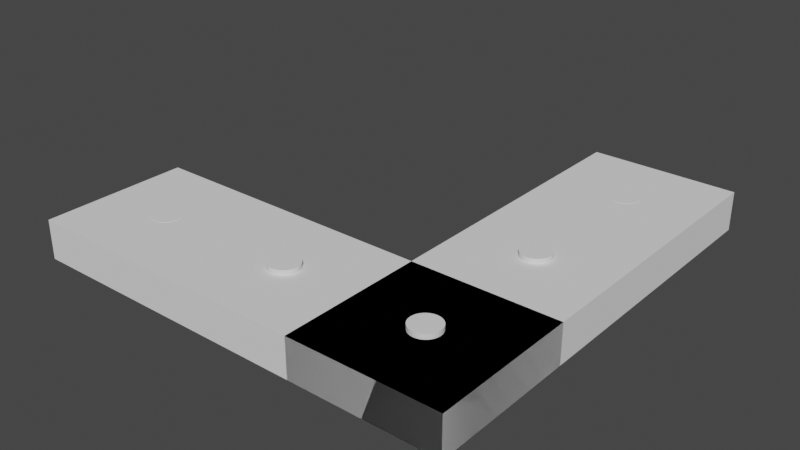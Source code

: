 # Source: CustomRBracket_HolesAndMagnets_PREHOLES_.blend  (saved by Blender 3.3.6; exported with 4.5.12 LTS)
import bpy
from mathutils import Matrix  # noqa: F401  (used for matrix-valued properties, if any)

bpy.ops.wm.read_factory_settings(use_empty=True)
scene = bpy.context.scene
scene.name = 'Scene'

# ---- collections
col_collection = bpy.data.collections.new('Collection'); scene.collection.children.link(col_collection)

# ---- world
world_world = bpy.data.worlds.new('World'); scene.world = world_world
world_world.use_nodes = True; world_world.node_tree.nodes.clear()
_N = world_world.node_tree.nodes; _L = world_world.node_tree.links
n0 = _N.new('ShaderNodeOutputWorld'); n0.name = 'World Output'; n0.location = (300, 300)
n1 = _N.new('ShaderNodeBackground'); n1.name = 'Background'; n1.location = (10, 300)
n1.inputs[0].default_value = (0.05088, 0.05088, 0.05088, 1.0)
_L.new(n1.outputs[0], n0.inputs[0])
n0.is_active_output = True
world_world.color = (0.05088, 0.05088, 0.05088)
world_world.use_sun_shadow = False
world_world.sun_shadow_jitter_overblur = 0.0

# ---- meshes
me_cube_001 = bpy.data.meshes.new('Cube.001')
me_cube_001.from_pydata([(-5.307, -0.9365, -0.4977), (-5.307, -0.9365, 0.4977), (-5.307, 0.9365, -0.4977), (-5.307, 0.9365, 0.4977), (5.307, -0.9365, -0.4977), (5.307, -0.9365, 0.4977), (5.307, 0.9365, -0.4977), (5.307, 0.9365, 0.4977), (-5.307, -0.3122, -0.4977), (-5.307, -0.3122, 0.4977), (26.54, -0.3122, -0.4977), (26.54, -0.3122, 0.4977), (-5.307, -0.9365, -0.4977), (-5.307, -0.9365, 0.4977), (26.54, -0.9365, -0.4977), (26.54, -0.9365, 0.4977)], [], [(0, 1, 3, 2), (2, 3, 7, 6), (6, 7, 5, 4), (4, 5, 1, 0), (2, 6, 4, 0), (7, 3, 1, 5), (8, 9, 11, 10), (10, 11, 15, 14), (14, 15, 13, 12), (12, 13, 9, 8), (10, 14, 12, 8), (15, 11, 9, 13)])
_uv = me_cube_001.uv_layers.new(name='UVMap')
_uv.uv.foreach_set('vector', [0.375, 0.0, 0.625, 0.0, 0.625, 0.25, 0.375, 0.25, 0.375, 0.25, 0.625, 0.25, 0.625, 0.5, 0.375, 0.5, 0.375, 0.5, 0.625, 0.5, 0.625, 0.75, 0.375, 0.75, 0.375, 0.75, 0.625, 0.75, 0.625, 1.0, 0.375, 1.0, 0.125, 0.5, 0.375, 0.5, 0.375, 0.75, 0.125, 0.75, 0.625, 0.5, 0.875, 0.5, 0.875, 0.75, 0.625, 0.75, 0.375, 0.0, 0.625, 0.0, 0.625, 0.25, 0.375, 0.25, 0.375, 0.25, 0.625, 0.25, 0.625, 0.5, 0.375, 0.5, 0.375, 0.5, 0.625, 0.5, 0.625, 0.75, 0.375, 0.75, 0.375, 0.75, 0.625, 0.75, 0.625, 1.0, 0.375, 1.0, 0.125, 0.5, 0.375, 0.5, 0.375, 0.75, 0.125, 0.75, 0.625, 0.5, 0.875, 0.5, 0.875, 0.75, 0.625, 0.75])
me_cube_001.update()
me_cylinder = bpy.data.meshes.new('Cylinder')
me_cylinder.from_pydata([(0.0, 8.073, -11.11), (0.0, 8.073, 11.11), (1.271, 7.918, -11.11), (1.271, 7.918, 11.11), (2.493, 7.458, -11.11), (2.493, 7.458, 11.11), (3.619, 6.712, -11.11), (3.619, 6.712, 11.11), (4.606, 5.708, -11.11), (4.606, 5.708, 11.11), (5.416, 4.485, -11.11), (5.416, 4.485, 11.11), (6.018, 3.089, -11.11), (6.018, 3.089, 11.11), (6.388, 1.575, -11.11), (6.388, 1.575, 11.11), (6.513, 0.0, -11.11), (6.513, 0.0, 11.11), (6.388, -1.575, -11.11), (6.388, -1.575, 11.11), (6.018, -3.089, -11.11), (6.018, -3.089, 11.11), (5.416, -4.485, -11.11), (5.416, -4.485, 11.11), (4.606, -5.708, -11.11), (4.606, -5.708, 11.11), (3.619, -6.712, -11.11), (3.619, -6.712, 11.11), (2.493, -7.458, -11.11), (2.493, -7.458, 11.11), (1.271, -7.918, -11.11), (1.271, -7.918, 11.11), (0.0, -8.073, -11.11), (0.0, -8.073, 11.11), (-1.271, -7.918, -11.11), (-1.271, -7.918, 11.11), (-2.493, -7.458, -11.11), (-2.493, -7.458, 11.11), (-3.619, -6.712, -11.11), (-3.619, -6.712, 11.11), (-4.606, -5.708, -11.11), (-4.606, -5.708, 11.11), (-5.416, -4.485, -11.11), (-5.416, -4.485, 11.11), (-6.018, -3.089, -11.11), (-6.018, -3.089, 11.11), (-6.388, -1.575, -11.11), (-6.388, -1.575, 11.11), (-6.513, 0.0, -11.11), (-6.513, 0.0, 11.11), (-6.388, 1.575, -11.11), (-6.388, 1.575, 11.11), (-6.018, 3.089, -11.11), (-6.018, 3.089, 11.11), (-5.416, 4.485, -11.11), (-5.416, 4.485, 11.11), (-4.606, 5.708, -11.11), (-4.606, 5.708, 11.11), (-3.619, 6.712, -11.11), (-3.619, 6.712, 11.11), (-2.493, 7.458, -11.11), (-2.493, 7.458, 11.11), (-1.271, 7.918, -11.11), (-1.271, 7.918, 11.11)], [], [(0, 1, 3, 2), (2, 3, 5, 4), (4, 5, 7, 6), (6, 7, 9, 8), (8, 9, 11, 10), (10, 11, 13, 12), (12, 13, 15, 14), (14, 15, 17, 16), (16, 17, 19, 18), (18, 19, 21, 20), (20, 21, 23, 22), (22, 23, 25, 24), (24, 25, 27, 26), (26, 27, 29, 28), (28, 29, 31, 30), (30, 31, 33, 32), (32, 33, 35, 34), (34, 35, 37, 36), (36, 37, 39, 38), (38, 39, 41, 40), (40, 41, 43, 42), (42, 43, 45, 44), (44, 45, 47, 46), (46, 47, 49, 48), (48, 49, 51, 50), (50, 51, 53, 52), (52, 53, 55, 54), (54, 55, 57, 56), (56, 57, 59, 58), (58, 59, 61, 60), (3, 1, 63, 61, 59, 57, 55, 53, 51, 49, 47, 45, 43, 41, 39, 37, 35, 33, 31, 29, 27, 25, 23, 21, 19, 17, 15, 13, 11, 9, 7, 5), (60, 61, 63, 62), (62, 63, 1, 0), (0, 2, 4, 6, 8, 10, 12, 14, 16, 18, 20, 22, 24, 26, 28, 30, 32, 34, 36, 38, 40, 42, 44, 46, 48, 50, 52, 54, 56, 58, 60, 62)])
_uv = me_cylinder.uv_layers.new(name='UVMap')
_uv.uv.foreach_set('vector', [1.0, 0.5, 1.0, 1.0, 0.9688, 1.0, 0.9688, 0.5, 0.9688, 0.5, 0.9688, 1.0, 0.9375, 1.0, 0.9375, 0.5, 0.9375, 0.5, 0.9375, 1.0, 0.9062, 1.0, 0.9062, 0.5, 0.9062, 0.5, 0.9062, 1.0, 0.875, 1.0, 0.875, 0.5, 0.875, 0.5, 0.875, 1.0, 0.8438, 1.0, 0.8438, 0.5, 0.8438, 0.5, 0.8438, 1.0, 0.8125, 1.0, 0.8125, 0.5, 0.8125, 0.5, 0.8125, 1.0, 0.7812, 1.0, 0.7812, 0.5, 0.7812, 0.5, 0.7812, 1.0, 0.75, 1.0, 0.75, 0.5, 0.75, 0.5, 0.75, 1.0, 0.7188, 1.0, 0.7188, 0.5, 0.7188, 0.5, 0.7188, 1.0, 0.6875, 1.0, 0.6875, 0.5, 0.6875, 0.5, 0.6875, 1.0, 0.6562, 1.0, 0.6562, 0.5, 0.6562, 0.5, 0.6562, 1.0, 0.625, 1.0, 0.625, 0.5, 0.625, 0.5, 0.625, 1.0, 0.5938, 1.0, 0.5938, 0.5, 0.5938, 0.5, 0.5938, 1.0, 0.5625, 1.0, 0.5625, 0.5, 0.5625, 0.5, 0.5625, 1.0, 0.5312, 1.0, 0.5312, 0.5, 0.5312, 0.5, 0.5312, 1.0, 0.5, 1.0, 0.5, 0.5, 0.5, 0.5, 0.5, 1.0, 0.4688, 1.0, 0.4688, 0.5, 0.4688, 0.5, 0.4688, 1.0, 0.4375, 1.0, 0.4375, 0.5, 0.4375, 0.5, 0.4375, 1.0, 0.4062, 1.0, 0.4062, 0.5, 0.4062, 0.5, 0.4062, 1.0, 0.375, 1.0, 0.375, 0.5, 0.375, 0.5, 0.375, 1.0, 0.3438, 1.0, 0.3438, 0.5, 0.3438, 0.5, 0.3438, 1.0, 0.3125, 1.0, 0.3125, 0.5, 0.3125, 0.5, 0.3125, 1.0, 0.2812, 1.0, 0.2812, 0.5, 0.2812, 0.5, 0.2812, 1.0, 0.25, 1.0, 0.25, 0.5, 0.25, 0.5, 0.25, 1.0, 0.2188, 1.0, 0.2188, 0.5, 0.2188, 0.5, 0.2188, 1.0, 0.1875, 1.0, 0.1875, 0.5, 0.1875, 0.5, 0.1875, 1.0, 0.1562, 1.0, 0.1562, 0.5, 0.1562, 0.5, 0.1562, 1.0, 0.125, 1.0, 0.125, 0.5, 0.125, 0.5, 0.125, 1.0, 0.09375, 1.0, 0.09375, 0.5, 0.09375, 0.5, 0.09375, 1.0, 0.0625, 1.0, 0.0625, 0.5, 0.2968, 0.4854, 0.25, 0.49, 0.2032, 0.4854, 0.1582, 0.4717, 0.1167, 0.4496, 0.08029, 0.4197, 0.05045, 0.3833, 0.02827, 0.3418, 0.01461, 0.2968, 0.01, 0.25, 0.01461, 0.2032, 0.02827, 0.1582, 0.05045, 0.1167, 0.08029, 0.08029, 0.1167, 0.05045, 0.1582, 0.02827, 0.2032, 0.01461, 0.25, 0.01, 0.2968, 0.01461, 0.3418, 0.02827, 0.3833, 0.05045, 0.4197, 0.08029, 0.4496, 0.1167, 0.4717, 0.1582, 0.4854, 0.2032, 0.49, 0.25, 0.4854, 0.2968, 0.4717, 0.3418, 0.4496, 0.3833, 0.4197, 0.4197, 0.3833, 0.4496, 0.3418, 0.4717, 0.0625, 0.5, 0.0625, 1.0, 0.03125, 1.0, 0.03125, 0.5, 0.03125, 0.5, 0.03125, 1.0, 0.0, 1.0, 0.0, 0.5, 0.75, 0.49, 0.7968, 0.4854, 0.8418, 0.4717, 0.8833, 0.4496, 0.9197, 0.4197, 0.9496, 0.3833, 0.9717, 0.3418, 0.9854, 0.2968, 0.99, 0.25, 0.9854, 0.2032, 0.9717, 0.1582, 0.9496, 0.1167, 0.9197, 0.08029, 0.8833, 0.05045, 0.8418, 0.02827, 0.7968, 0.01461, 0.75, 0.01, 0.7032, 0.01461, 0.6582, 0.02827, 0.6167, 0.05045, 0.5803, 0.08029, 0.5504, 0.1167, 0.5283, 0.1582, 0.5146, 0.2032, 0.51, 0.25, 0.5146, 0.2968, 0.5283, 0.3418, 0.5504, 0.3833, 0.5803, 0.4197, 0.6167, 0.4496, 0.6582, 0.4717, 0.7032, 0.4854])
me_cylinder.update()
me_cylinder_001 = bpy.data.meshes.new('Cylinder.001')
me_cylinder_001.from_pydata([(0.0, 8.073, -11.11), (0.0, 8.073, 11.11), (1.271, 7.918, -11.11), (1.271, 7.918, 11.11), (2.493, 7.458, -11.11), (2.493, 7.458, 11.11), (3.619, 6.712, -11.11), (3.619, 6.712, 11.11), (4.606, 5.708, -11.11), (4.606, 5.708, 11.11), (5.416, 4.485, -11.11), (5.416, 4.485, 11.11), (6.018, 3.089, -11.11), (6.018, 3.089, 11.11), (6.388, 1.575, -11.11), (6.388, 1.575, 11.11), (6.513, 0.0, -11.11), (6.513, 0.0, 11.11), (6.388, -1.575, -11.11), (6.388, -1.575, 11.11), (6.018, -3.089, -11.11), (6.018, -3.089, 11.11), (5.416, -4.485, -11.11), (5.416, -4.485, 11.11), (4.606, -5.708, -11.11), (4.606, -5.708, 11.11), (3.619, -6.712, -11.11), (3.619, -6.712, 11.11), (2.493, -7.458, -11.11), (2.493, -7.458, 11.11), (1.271, -7.918, -11.11), (1.271, -7.918, 11.11), (0.0, -8.073, -11.11), (0.0, -8.073, 11.11), (-1.271, -7.918, -11.11), (-1.271, -7.918, 11.11), (-2.493, -7.458, -11.11), (-2.493, -7.458, 11.11), (-3.619, -6.712, -11.11), (-3.619, -6.712, 11.11), (-4.606, -5.708, -11.11), (-4.606, -5.708, 11.11), (-5.416, -4.485, -11.11), (-5.416, -4.485, 11.11), (-6.018, -3.089, -11.11), (-6.018, -3.089, 11.11), (-6.388, -1.575, -11.11), (-6.388, -1.575, 11.11), (-6.513, 0.0, -11.11), (-6.513, 0.0, 11.11), (-6.388, 1.575, -11.11), (-6.388, 1.575, 11.11), (-6.018, 3.089, -11.11), (-6.018, 3.089, 11.11), (-5.416, 4.485, -11.11), (-5.416, 4.485, 11.11), (-4.606, 5.708, -11.11), (-4.606, 5.708, 11.11), (-3.619, 6.712, -11.11), (-3.619, 6.712, 11.11), (-2.493, 7.458, -11.11), (-2.493, 7.458, 11.11), (-1.271, 7.918, -11.11), (-1.271, 7.918, 11.11)], [], [(0, 1, 3, 2), (2, 3, 5, 4), (4, 5, 7, 6), (6, 7, 9, 8), (8, 9, 11, 10), (10, 11, 13, 12), (12, 13, 15, 14), (14, 15, 17, 16), (16, 17, 19, 18), (18, 19, 21, 20), (20, 21, 23, 22), (22, 23, 25, 24), (24, 25, 27, 26), (26, 27, 29, 28), (28, 29, 31, 30), (30, 31, 33, 32), (32, 33, 35, 34), (34, 35, 37, 36), (36, 37, 39, 38), (38, 39, 41, 40), (40, 41, 43, 42), (42, 43, 45, 44), (44, 45, 47, 46), (46, 47, 49, 48), (48, 49, 51, 50), (50, 51, 53, 52), (52, 53, 55, 54), (54, 55, 57, 56), (56, 57, 59, 58), (58, 59, 61, 60), (3, 1, 63, 61, 59, 57, 55, 53, 51, 49, 47, 45, 43, 41, 39, 37, 35, 33, 31, 29, 27, 25, 23, 21, 19, 17, 15, 13, 11, 9, 7, 5), (60, 61, 63, 62), (62, 63, 1, 0), (0, 2, 4, 6, 8, 10, 12, 14, 16, 18, 20, 22, 24, 26, 28, 30, 32, 34, 36, 38, 40, 42, 44, 46, 48, 50, 52, 54, 56, 58, 60, 62)])
_uv = me_cylinder_001.uv_layers.new(name='UVMap')
_uv.uv.foreach_set('vector', [1.0, 0.5, 1.0, 1.0, 0.9688, 1.0, 0.9688, 0.5, 0.9688, 0.5, 0.9688, 1.0, 0.9375, 1.0, 0.9375, 0.5, 0.9375, 0.5, 0.9375, 1.0, 0.9062, 1.0, 0.9062, 0.5, 0.9062, 0.5, 0.9062, 1.0, 0.875, 1.0, 0.875, 0.5, 0.875, 0.5, 0.875, 1.0, 0.8438, 1.0, 0.8438, 0.5, 0.8438, 0.5, 0.8438, 1.0, 0.8125, 1.0, 0.8125, 0.5, 0.8125, 0.5, 0.8125, 1.0, 0.7812, 1.0, 0.7812, 0.5, 0.7812, 0.5, 0.7812, 1.0, 0.75, 1.0, 0.75, 0.5, 0.75, 0.5, 0.75, 1.0, 0.7188, 1.0, 0.7188, 0.5, 0.7188, 0.5, 0.7188, 1.0, 0.6875, 1.0, 0.6875, 0.5, 0.6875, 0.5, 0.6875, 1.0, 0.6562, 1.0, 0.6562, 0.5, 0.6562, 0.5, 0.6562, 1.0, 0.625, 1.0, 0.625, 0.5, 0.625, 0.5, 0.625, 1.0, 0.5938, 1.0, 0.5938, 0.5, 0.5938, 0.5, 0.5938, 1.0, 0.5625, 1.0, 0.5625, 0.5, 0.5625, 0.5, 0.5625, 1.0, 0.5312, 1.0, 0.5312, 0.5, 0.5312, 0.5, 0.5312, 1.0, 0.5, 1.0, 0.5, 0.5, 0.5, 0.5, 0.5, 1.0, 0.4688, 1.0, 0.4688, 0.5, 0.4688, 0.5, 0.4688, 1.0, 0.4375, 1.0, 0.4375, 0.5, 0.4375, 0.5, 0.4375, 1.0, 0.4062, 1.0, 0.4062, 0.5, 0.4062, 0.5, 0.4062, 1.0, 0.375, 1.0, 0.375, 0.5, 0.375, 0.5, 0.375, 1.0, 0.3438, 1.0, 0.3438, 0.5, 0.3438, 0.5, 0.3438, 1.0, 0.3125, 1.0, 0.3125, 0.5, 0.3125, 0.5, 0.3125, 1.0, 0.2812, 1.0, 0.2812, 0.5, 0.2812, 0.5, 0.2812, 1.0, 0.25, 1.0, 0.25, 0.5, 0.25, 0.5, 0.25, 1.0, 0.2188, 1.0, 0.2188, 0.5, 0.2188, 0.5, 0.2188, 1.0, 0.1875, 1.0, 0.1875, 0.5, 0.1875, 0.5, 0.1875, 1.0, 0.1562, 1.0, 0.1562, 0.5, 0.1562, 0.5, 0.1562, 1.0, 0.125, 1.0, 0.125, 0.5, 0.125, 0.5, 0.125, 1.0, 0.09375, 1.0, 0.09375, 0.5, 0.09375, 0.5, 0.09375, 1.0, 0.0625, 1.0, 0.0625, 0.5, 0.2968, 0.4854, 0.25, 0.49, 0.2032, 0.4854, 0.1582, 0.4717, 0.1167, 0.4496, 0.08029, 0.4197, 0.05045, 0.3833, 0.02827, 0.3418, 0.01461, 0.2968, 0.01, 0.25, 0.01461, 0.2032, 0.02827, 0.1582, 0.05045, 0.1167, 0.08029, 0.08029, 0.1167, 0.05045, 0.1582, 0.02827, 0.2032, 0.01461, 0.25, 0.01, 0.2968, 0.01461, 0.3418, 0.02827, 0.3833, 0.05045, 0.4197, 0.08029, 0.4496, 0.1167, 0.4717, 0.1582, 0.4854, 0.2032, 0.49, 0.25, 0.4854, 0.2968, 0.4717, 0.3418, 0.4496, 0.3833, 0.4197, 0.4197, 0.3833, 0.4496, 0.3418, 0.4717, 0.0625, 0.5, 0.0625, 1.0, 0.03125, 1.0, 0.03125, 0.5, 0.03125, 0.5, 0.03125, 1.0, 0.0, 1.0, 0.0, 0.5, 0.75, 0.49, 0.7968, 0.4854, 0.8418, 0.4717, 0.8833, 0.4496, 0.9197, 0.4197, 0.9496, 0.3833, 0.9717, 0.3418, 0.9854, 0.2968, 0.99, 0.25, 0.9854, 0.2032, 0.9717, 0.1582, 0.9496, 0.1167, 0.9197, 0.08029, 0.8833, 0.05045, 0.8418, 0.02827, 0.7968, 0.01461, 0.75, 0.01, 0.7032, 0.01461, 0.6582, 0.02827, 0.6167, 0.05045, 0.5803, 0.08029, 0.5504, 0.1167, 0.5283, 0.1582, 0.5146, 0.2032, 0.51, 0.25, 0.5146, 0.2968, 0.5283, 0.3418, 0.5504, 0.3833, 0.5803, 0.4197, 0.6167, 0.4496, 0.6582, 0.4717, 0.7032, 0.4854])
me_cylinder_001.update()
me_cylinder_002 = bpy.data.meshes.new('Cylinder.002')
me_cylinder_002.from_pydata([(0.0, 8.073, -11.11), (0.0, 8.073, 11.11), (1.271, 7.918, -11.11), (1.271, 7.918, 11.11), (2.493, 7.458, -11.11), (2.493, 7.458, 11.11), (3.619, 6.712, -11.11), (3.619, 6.712, 11.11), (4.606, 5.708, -11.11), (4.606, 5.708, 11.11), (5.416, 4.485, -11.11), (5.416, 4.485, 11.11), (6.018, 3.089, -11.11), (6.018, 3.089, 11.11), (6.388, 1.575, -11.11), (6.388, 1.575, 11.11), (6.513, 0.0, -11.11), (6.513, 0.0, 11.11), (6.388, -1.575, -11.11), (6.388, -1.575, 11.11), (6.018, -3.089, -11.11), (6.018, -3.089, 11.11), (5.416, -4.485, -11.11), (5.416, -4.485, 11.11), (4.606, -5.708, -11.11), (4.606, -5.708, 11.11), (3.619, -6.712, -11.11), (3.619, -6.712, 11.11), (2.493, -7.458, -11.11), (2.493, -7.458, 11.11), (1.271, -7.918, -11.11), (1.271, -7.918, 11.11), (0.0, -8.073, -11.11), (0.0, -8.073, 11.11), (-1.271, -7.918, -11.11), (-1.271, -7.918, 11.11), (-2.493, -7.458, -11.11), (-2.493, -7.458, 11.11), (-3.619, -6.712, -11.11), (-3.619, -6.712, 11.11), (-4.606, -5.708, -11.11), (-4.606, -5.708, 11.11), (-5.416, -4.485, -11.11), (-5.416, -4.485, 11.11), (-6.018, -3.089, -11.11), (-6.018, -3.089, 11.11), (-6.388, -1.575, -11.11), (-6.388, -1.575, 11.11), (-6.513, 0.0, -11.11), (-6.513, 0.0, 11.11), (-6.388, 1.575, -11.11), (-6.388, 1.575, 11.11), (-6.018, 3.089, -11.11), (-6.018, 3.089, 11.11), (-5.416, 4.485, -11.11), (-5.416, 4.485, 11.11), (-4.606, 5.708, -11.11), (-4.606, 5.708, 11.11), (-3.619, 6.712, -11.11), (-3.619, 6.712, 11.11), (-2.493, 7.458, -11.11), (-2.493, 7.458, 11.11), (-1.271, 7.918, -11.11), (-1.271, 7.918, 11.11)], [], [(0, 1, 3, 2), (2, 3, 5, 4), (4, 5, 7, 6), (6, 7, 9, 8), (8, 9, 11, 10), (10, 11, 13, 12), (12, 13, 15, 14), (14, 15, 17, 16), (16, 17, 19, 18), (18, 19, 21, 20), (20, 21, 23, 22), (22, 23, 25, 24), (24, 25, 27, 26), (26, 27, 29, 28), (28, 29, 31, 30), (30, 31, 33, 32), (32, 33, 35, 34), (34, 35, 37, 36), (36, 37, 39, 38), (38, 39, 41, 40), (40, 41, 43, 42), (42, 43, 45, 44), (44, 45, 47, 46), (46, 47, 49, 48), (48, 49, 51, 50), (50, 51, 53, 52), (52, 53, 55, 54), (54, 55, 57, 56), (56, 57, 59, 58), (58, 59, 61, 60), (3, 1, 63, 61, 59, 57, 55, 53, 51, 49, 47, 45, 43, 41, 39, 37, 35, 33, 31, 29, 27, 25, 23, 21, 19, 17, 15, 13, 11, 9, 7, 5), (60, 61, 63, 62), (62, 63, 1, 0), (0, 2, 4, 6, 8, 10, 12, 14, 16, 18, 20, 22, 24, 26, 28, 30, 32, 34, 36, 38, 40, 42, 44, 46, 48, 50, 52, 54, 56, 58, 60, 62)])
_uv = me_cylinder_002.uv_layers.new(name='UVMap')
_uv.uv.foreach_set('vector', [1.0, 0.5, 1.0, 1.0, 0.9688, 1.0, 0.9688, 0.5, 0.9688, 0.5, 0.9688, 1.0, 0.9375, 1.0, 0.9375, 0.5, 0.9375, 0.5, 0.9375, 1.0, 0.9062, 1.0, 0.9062, 0.5, 0.9062, 0.5, 0.9062, 1.0, 0.875, 1.0, 0.875, 0.5, 0.875, 0.5, 0.875, 1.0, 0.8438, 1.0, 0.8438, 0.5, 0.8438, 0.5, 0.8438, 1.0, 0.8125, 1.0, 0.8125, 0.5, 0.8125, 0.5, 0.8125, 1.0, 0.7812, 1.0, 0.7812, 0.5, 0.7812, 0.5, 0.7812, 1.0, 0.75, 1.0, 0.75, 0.5, 0.75, 0.5, 0.75, 1.0, 0.7188, 1.0, 0.7188, 0.5, 0.7188, 0.5, 0.7188, 1.0, 0.6875, 1.0, 0.6875, 0.5, 0.6875, 0.5, 0.6875, 1.0, 0.6562, 1.0, 0.6562, 0.5, 0.6562, 0.5, 0.6562, 1.0, 0.625, 1.0, 0.625, 0.5, 0.625, 0.5, 0.625, 1.0, 0.5938, 1.0, 0.5938, 0.5, 0.5938, 0.5, 0.5938, 1.0, 0.5625, 1.0, 0.5625, 0.5, 0.5625, 0.5, 0.5625, 1.0, 0.5312, 1.0, 0.5312, 0.5, 0.5312, 0.5, 0.5312, 1.0, 0.5, 1.0, 0.5, 0.5, 0.5, 0.5, 0.5, 1.0, 0.4688, 1.0, 0.4688, 0.5, 0.4688, 0.5, 0.4688, 1.0, 0.4375, 1.0, 0.4375, 0.5, 0.4375, 0.5, 0.4375, 1.0, 0.4062, 1.0, 0.4062, 0.5, 0.4062, 0.5, 0.4062, 1.0, 0.375, 1.0, 0.375, 0.5, 0.375, 0.5, 0.375, 1.0, 0.3438, 1.0, 0.3438, 0.5, 0.3438, 0.5, 0.3438, 1.0, 0.3125, 1.0, 0.3125, 0.5, 0.3125, 0.5, 0.3125, 1.0, 0.2812, 1.0, 0.2812, 0.5, 0.2812, 0.5, 0.2812, 1.0, 0.25, 1.0, 0.25, 0.5, 0.25, 0.5, 0.25, 1.0, 0.2188, 1.0, 0.2188, 0.5, 0.2188, 0.5, 0.2188, 1.0, 0.1875, 1.0, 0.1875, 0.5, 0.1875, 0.5, 0.1875, 1.0, 0.1562, 1.0, 0.1562, 0.5, 0.1562, 0.5, 0.1562, 1.0, 0.125, 1.0, 0.125, 0.5, 0.125, 0.5, 0.125, 1.0, 0.09375, 1.0, 0.09375, 0.5, 0.09375, 0.5, 0.09375, 1.0, 0.0625, 1.0, 0.0625, 0.5, 0.2968, 0.4854, 0.25, 0.49, 0.2032, 0.4854, 0.1582, 0.4717, 0.1167, 0.4496, 0.08029, 0.4197, 0.05045, 0.3833, 0.02827, 0.3418, 0.01461, 0.2968, 0.01, 0.25, 0.01461, 0.2032, 0.02827, 0.1582, 0.05045, 0.1167, 0.08029, 0.08029, 0.1167, 0.05045, 0.1582, 0.02827, 0.2032, 0.01461, 0.25, 0.01, 0.2968, 0.01461, 0.3418, 0.02827, 0.3833, 0.05045, 0.4197, 0.08029, 0.4496, 0.1167, 0.4717, 0.1582, 0.4854, 0.2032, 0.49, 0.25, 0.4854, 0.2968, 0.4717, 0.3418, 0.4496, 0.3833, 0.4197, 0.4197, 0.3833, 0.4496, 0.3418, 0.4717, 0.0625, 0.5, 0.0625, 1.0, 0.03125, 1.0, 0.03125, 0.5, 0.03125, 0.5, 0.03125, 1.0, 0.0, 1.0, 0.0, 0.5, 0.75, 0.49, 0.7968, 0.4854, 0.8418, 0.4717, 0.8833, 0.4496, 0.9197, 0.4197, 0.9496, 0.3833, 0.9717, 0.3418, 0.9854, 0.2968, 0.99, 0.25, 0.9854, 0.2032, 0.9717, 0.1582, 0.9496, 0.1167, 0.9197, 0.08029, 0.8833, 0.05045, 0.8418, 0.02827, 0.7968, 0.01461, 0.75, 0.01, 0.7032, 0.01461, 0.6582, 0.02827, 0.6167, 0.05045, 0.5803, 0.08029, 0.5504, 0.1167, 0.5283, 0.1582, 0.5146, 0.2032, 0.51, 0.25, 0.5146, 0.2968, 0.5283, 0.3418, 0.5504, 0.3833, 0.5803, 0.4197, 0.6167, 0.4496, 0.6582, 0.4717, 0.7032, 0.4854])
me_cylinder_002.update()
me_cylinder_003 = bpy.data.meshes.new('Cylinder.003')
me_cylinder_003.from_pydata([(0.0, 8.073, -11.11), (0.0, 8.073, 11.11), (1.271, 7.918, -11.11), (1.271, 7.918, 11.11), (2.493, 7.458, -11.11), (2.493, 7.458, 11.11), (3.619, 6.712, -11.11), (3.619, 6.712, 11.11), (4.606, 5.708, -11.11), (4.606, 5.708, 11.11), (5.416, 4.485, -11.11), (5.416, 4.485, 11.11), (6.018, 3.089, -11.11), (6.018, 3.089, 11.11), (6.388, 1.575, -11.11), (6.388, 1.575, 11.11), (6.513, 0.0, -11.11), (6.513, 0.0, 11.11), (6.388, -1.575, -11.11), (6.388, -1.575, 11.11), (6.018, -3.089, -11.11), (6.018, -3.089, 11.11), (5.416, -4.485, -11.11), (5.416, -4.485, 11.11), (4.606, -5.708, -11.11), (4.606, -5.708, 11.11), (3.619, -6.712, -11.11), (3.619, -6.712, 11.11), (2.493, -7.458, -11.11), (2.493, -7.458, 11.11), (1.271, -7.918, -11.11), (1.271, -7.918, 11.11), (0.0, -8.073, -11.11), (0.0, -8.073, 11.11), (-1.271, -7.918, -11.11), (-1.271, -7.918, 11.11), (-2.493, -7.458, -11.11), (-2.493, -7.458, 11.11), (-3.619, -6.712, -11.11), (-3.619, -6.712, 11.11), (-4.606, -5.708, -11.11), (-4.606, -5.708, 11.11), (-5.416, -4.485, -11.11), (-5.416, -4.485, 11.11), (-6.018, -3.089, -11.11), (-6.018, -3.089, 11.11), (-6.388, -1.575, -11.11), (-6.388, -1.575, 11.11), (-6.513, 0.0, -11.11), (-6.513, 0.0, 11.11), (-6.388, 1.575, -11.11), (-6.388, 1.575, 11.11), (-6.018, 3.089, -11.11), (-6.018, 3.089, 11.11), (-5.416, 4.485, -11.11), (-5.416, 4.485, 11.11), (-4.606, 5.708, -11.11), (-4.606, 5.708, 11.11), (-3.619, 6.712, -11.11), (-3.619, 6.712, 11.11), (-2.493, 7.458, -11.11), (-2.493, 7.458, 11.11), (-1.271, 7.918, -11.11), (-1.271, 7.918, 11.11)], [], [(0, 1, 3, 2), (2, 3, 5, 4), (4, 5, 7, 6), (6, 7, 9, 8), (8, 9, 11, 10), (10, 11, 13, 12), (12, 13, 15, 14), (14, 15, 17, 16), (16, 17, 19, 18), (18, 19, 21, 20), (20, 21, 23, 22), (22, 23, 25, 24), (24, 25, 27, 26), (26, 27, 29, 28), (28, 29, 31, 30), (30, 31, 33, 32), (32, 33, 35, 34), (34, 35, 37, 36), (36, 37, 39, 38), (38, 39, 41, 40), (40, 41, 43, 42), (42, 43, 45, 44), (44, 45, 47, 46), (46, 47, 49, 48), (48, 49, 51, 50), (50, 51, 53, 52), (52, 53, 55, 54), (54, 55, 57, 56), (56, 57, 59, 58), (58, 59, 61, 60), (3, 1, 63, 61, 59, 57, 55, 53, 51, 49, 47, 45, 43, 41, 39, 37, 35, 33, 31, 29, 27, 25, 23, 21, 19, 17, 15, 13, 11, 9, 7, 5), (60, 61, 63, 62), (62, 63, 1, 0), (0, 2, 4, 6, 8, 10, 12, 14, 16, 18, 20, 22, 24, 26, 28, 30, 32, 34, 36, 38, 40, 42, 44, 46, 48, 50, 52, 54, 56, 58, 60, 62)])
_uv = me_cylinder_003.uv_layers.new(name='UVMap')
_uv.uv.foreach_set('vector', [1.0, 0.5, 1.0, 1.0, 0.9688, 1.0, 0.9688, 0.5, 0.9688, 0.5, 0.9688, 1.0, 0.9375, 1.0, 0.9375, 0.5, 0.9375, 0.5, 0.9375, 1.0, 0.9062, 1.0, 0.9062, 0.5, 0.9062, 0.5, 0.9062, 1.0, 0.875, 1.0, 0.875, 0.5, 0.875, 0.5, 0.875, 1.0, 0.8438, 1.0, 0.8438, 0.5, 0.8438, 0.5, 0.8438, 1.0, 0.8125, 1.0, 0.8125, 0.5, 0.8125, 0.5, 0.8125, 1.0, 0.7812, 1.0, 0.7812, 0.5, 0.7812, 0.5, 0.7812, 1.0, 0.75, 1.0, 0.75, 0.5, 0.75, 0.5, 0.75, 1.0, 0.7188, 1.0, 0.7188, 0.5, 0.7188, 0.5, 0.7188, 1.0, 0.6875, 1.0, 0.6875, 0.5, 0.6875, 0.5, 0.6875, 1.0, 0.6562, 1.0, 0.6562, 0.5, 0.6562, 0.5, 0.6562, 1.0, 0.625, 1.0, 0.625, 0.5, 0.625, 0.5, 0.625, 1.0, 0.5938, 1.0, 0.5938, 0.5, 0.5938, 0.5, 0.5938, 1.0, 0.5625, 1.0, 0.5625, 0.5, 0.5625, 0.5, 0.5625, 1.0, 0.5312, 1.0, 0.5312, 0.5, 0.5312, 0.5, 0.5312, 1.0, 0.5, 1.0, 0.5, 0.5, 0.5, 0.5, 0.5, 1.0, 0.4688, 1.0, 0.4688, 0.5, 0.4688, 0.5, 0.4688, 1.0, 0.4375, 1.0, 0.4375, 0.5, 0.4375, 0.5, 0.4375, 1.0, 0.4062, 1.0, 0.4062, 0.5, 0.4062, 0.5, 0.4062, 1.0, 0.375, 1.0, 0.375, 0.5, 0.375, 0.5, 0.375, 1.0, 0.3438, 1.0, 0.3438, 0.5, 0.3438, 0.5, 0.3438, 1.0, 0.3125, 1.0, 0.3125, 0.5, 0.3125, 0.5, 0.3125, 1.0, 0.2812, 1.0, 0.2812, 0.5, 0.2812, 0.5, 0.2812, 1.0, 0.25, 1.0, 0.25, 0.5, 0.25, 0.5, 0.25, 1.0, 0.2188, 1.0, 0.2188, 0.5, 0.2188, 0.5, 0.2188, 1.0, 0.1875, 1.0, 0.1875, 0.5, 0.1875, 0.5, 0.1875, 1.0, 0.1562, 1.0, 0.1562, 0.5, 0.1562, 0.5, 0.1562, 1.0, 0.125, 1.0, 0.125, 0.5, 0.125, 0.5, 0.125, 1.0, 0.09375, 1.0, 0.09375, 0.5, 0.09375, 0.5, 0.09375, 1.0, 0.0625, 1.0, 0.0625, 0.5, 0.2968, 0.4854, 0.25, 0.49, 0.2032, 0.4854, 0.1582, 0.4717, 0.1167, 0.4496, 0.08029, 0.4197, 0.05045, 0.3833, 0.02827, 0.3418, 0.01461, 0.2968, 0.01, 0.25, 0.01461, 0.2032, 0.02827, 0.1582, 0.05045, 0.1167, 0.08029, 0.08029, 0.1167, 0.05045, 0.1582, 0.02827, 0.2032, 0.01461, 0.25, 0.01, 0.2968, 0.01461, 0.3418, 0.02827, 0.3833, 0.05045, 0.4197, 0.08029, 0.4496, 0.1167, 0.4717, 0.1582, 0.4854, 0.2032, 0.49, 0.25, 0.4854, 0.2968, 0.4717, 0.3418, 0.4496, 0.3833, 0.4197, 0.4197, 0.3833, 0.4496, 0.3418, 0.4717, 0.0625, 0.5, 0.0625, 1.0, 0.03125, 1.0, 0.03125, 0.5, 0.03125, 0.5, 0.03125, 1.0, 0.0, 1.0, 0.0, 0.5, 0.75, 0.49, 0.7968, 0.4854, 0.8418, 0.4717, 0.8833, 0.4496, 0.9197, 0.4197, 0.9496, 0.3833, 0.9717, 0.3418, 0.9854, 0.2968, 0.99, 0.25, 0.9854, 0.2032, 0.9717, 0.1582, 0.9496, 0.1167, 0.9197, 0.08029, 0.8833, 0.05045, 0.8418, 0.02827, 0.7968, 0.01461, 0.75, 0.01, 0.7032, 0.01461, 0.6582, 0.02827, 0.6167, 0.05045, 0.5803, 0.08029, 0.5504, 0.1167, 0.5283, 0.1582, 0.5146, 0.2032, 0.51, 0.25, 0.5146, 0.2968, 0.5283, 0.3418, 0.5504, 0.3833, 0.5803, 0.4197, 0.6167, 0.4496, 0.6582, 0.4717, 0.7032, 0.4854])
me_cylinder_003.update()
me_cylinder_004 = bpy.data.meshes.new('Cylinder.004')
me_cylinder_004.from_pydata([(0.0, 8.073, -11.11), (0.0, 8.073, 11.11), (1.271, 7.918, -11.11), (1.271, 7.918, 11.11), (2.493, 7.458, -11.11), (2.493, 7.458, 11.11), (3.619, 6.712, -11.11), (3.619, 6.712, 11.11), (4.606, 5.708, -11.11), (4.606, 5.708, 11.11), (5.416, 4.485, -11.11), (5.416, 4.485, 11.11), (6.018, 3.089, -11.11), (6.018, 3.089, 11.11), (6.388, 1.575, -11.11), (6.388, 1.575, 11.11), (6.513, 0.0, -11.11), (6.513, 0.0, 11.11), (6.388, -1.575, -11.11), (6.388, -1.575, 11.11), (6.018, -3.089, -11.11), (6.018, -3.089, 11.11), (5.416, -4.485, -11.11), (5.416, -4.485, 11.11), (4.606, -5.708, -11.11), (4.606, -5.708, 11.11), (3.619, -6.712, -11.11), (3.619, -6.712, 11.11), (2.493, -7.458, -11.11), (2.493, -7.458, 11.11), (1.271, -7.918, -11.11), (1.271, -7.918, 11.11), (0.0, -8.073, -11.11), (0.0, -8.073, 11.11), (-1.271, -7.918, -11.11), (-1.271, -7.918, 11.11), (-2.493, -7.458, -11.11), (-2.493, -7.458, 11.11), (-3.619, -6.712, -11.11), (-3.619, -6.712, 11.11), (-4.606, -5.708, -11.11), (-4.606, -5.708, 11.11), (-5.416, -4.485, -11.11), (-5.416, -4.485, 11.11), (-6.018, -3.089, -11.11), (-6.018, -3.089, 11.11), (-6.388, -1.575, -11.11), (-6.388, -1.575, 11.11), (-6.513, 0.0, -11.11), (-6.513, 0.0, 11.11), (-6.388, 1.575, -11.11), (-6.388, 1.575, 11.11), (-6.018, 3.089, -11.11), (-6.018, 3.089, 11.11), (-5.416, 4.485, -11.11), (-5.416, 4.485, 11.11), (-4.606, 5.708, -11.11), (-4.606, 5.708, 11.11), (-3.619, 6.712, -11.11), (-3.619, 6.712, 11.11), (-2.493, 7.458, -11.11), (-2.493, 7.458, 11.11), (-1.271, 7.918, -11.11), (-1.271, 7.918, 11.11)], [], [(0, 1, 3, 2), (2, 3, 5, 4), (4, 5, 7, 6), (6, 7, 9, 8), (8, 9, 11, 10), (10, 11, 13, 12), (12, 13, 15, 14), (14, 15, 17, 16), (16, 17, 19, 18), (18, 19, 21, 20), (20, 21, 23, 22), (22, 23, 25, 24), (24, 25, 27, 26), (26, 27, 29, 28), (28, 29, 31, 30), (30, 31, 33, 32), (32, 33, 35, 34), (34, 35, 37, 36), (36, 37, 39, 38), (38, 39, 41, 40), (40, 41, 43, 42), (42, 43, 45, 44), (44, 45, 47, 46), (46, 47, 49, 48), (48, 49, 51, 50), (50, 51, 53, 52), (52, 53, 55, 54), (54, 55, 57, 56), (56, 57, 59, 58), (58, 59, 61, 60), (3, 1, 63, 61, 59, 57, 55, 53, 51, 49, 47, 45, 43, 41, 39, 37, 35, 33, 31, 29, 27, 25, 23, 21, 19, 17, 15, 13, 11, 9, 7, 5), (60, 61, 63, 62), (62, 63, 1, 0), (0, 2, 4, 6, 8, 10, 12, 14, 16, 18, 20, 22, 24, 26, 28, 30, 32, 34, 36, 38, 40, 42, 44, 46, 48, 50, 52, 54, 56, 58, 60, 62)])
_uv = me_cylinder_004.uv_layers.new(name='UVMap')
_uv.uv.foreach_set('vector', [1.0, 0.5, 1.0, 1.0, 0.9688, 1.0, 0.9688, 0.5, 0.9688, 0.5, 0.9688, 1.0, 0.9375, 1.0, 0.9375, 0.5, 0.9375, 0.5, 0.9375, 1.0, 0.9062, 1.0, 0.9062, 0.5, 0.9062, 0.5, 0.9062, 1.0, 0.875, 1.0, 0.875, 0.5, 0.875, 0.5, 0.875, 1.0, 0.8438, 1.0, 0.8438, 0.5, 0.8438, 0.5, 0.8438, 1.0, 0.8125, 1.0, 0.8125, 0.5, 0.8125, 0.5, 0.8125, 1.0, 0.7812, 1.0, 0.7812, 0.5, 0.7812, 0.5, 0.7812, 1.0, 0.75, 1.0, 0.75, 0.5, 0.75, 0.5, 0.75, 1.0, 0.7188, 1.0, 0.7188, 0.5, 0.7188, 0.5, 0.7188, 1.0, 0.6875, 1.0, 0.6875, 0.5, 0.6875, 0.5, 0.6875, 1.0, 0.6562, 1.0, 0.6562, 0.5, 0.6562, 0.5, 0.6562, 1.0, 0.625, 1.0, 0.625, 0.5, 0.625, 0.5, 0.625, 1.0, 0.5938, 1.0, 0.5938, 0.5, 0.5938, 0.5, 0.5938, 1.0, 0.5625, 1.0, 0.5625, 0.5, 0.5625, 0.5, 0.5625, 1.0, 0.5312, 1.0, 0.5312, 0.5, 0.5312, 0.5, 0.5312, 1.0, 0.5, 1.0, 0.5, 0.5, 0.5, 0.5, 0.5, 1.0, 0.4688, 1.0, 0.4688, 0.5, 0.4688, 0.5, 0.4688, 1.0, 0.4375, 1.0, 0.4375, 0.5, 0.4375, 0.5, 0.4375, 1.0, 0.4062, 1.0, 0.4062, 0.5, 0.4062, 0.5, 0.4062, 1.0, 0.375, 1.0, 0.375, 0.5, 0.375, 0.5, 0.375, 1.0, 0.3438, 1.0, 0.3438, 0.5, 0.3438, 0.5, 0.3438, 1.0, 0.3125, 1.0, 0.3125, 0.5, 0.3125, 0.5, 0.3125, 1.0, 0.2812, 1.0, 0.2812, 0.5, 0.2812, 0.5, 0.2812, 1.0, 0.25, 1.0, 0.25, 0.5, 0.25, 0.5, 0.25, 1.0, 0.2188, 1.0, 0.2188, 0.5, 0.2188, 0.5, 0.2188, 1.0, 0.1875, 1.0, 0.1875, 0.5, 0.1875, 0.5, 0.1875, 1.0, 0.1562, 1.0, 0.1562, 0.5, 0.1562, 0.5, 0.1562, 1.0, 0.125, 1.0, 0.125, 0.5, 0.125, 0.5, 0.125, 1.0, 0.09375, 1.0, 0.09375, 0.5, 0.09375, 0.5, 0.09375, 1.0, 0.0625, 1.0, 0.0625, 0.5, 0.2968, 0.4854, 0.25, 0.49, 0.2032, 0.4854, 0.1582, 0.4717, 0.1167, 0.4496, 0.08029, 0.4197, 0.05045, 0.3833, 0.02827, 0.3418, 0.01461, 0.2968, 0.01, 0.25, 0.01461, 0.2032, 0.02827, 0.1582, 0.05045, 0.1167, 0.08029, 0.08029, 0.1167, 0.05045, 0.1582, 0.02827, 0.2032, 0.01461, 0.25, 0.01, 0.2968, 0.01461, 0.3418, 0.02827, 0.3833, 0.05045, 0.4197, 0.08029, 0.4496, 0.1167, 0.4717, 0.1582, 0.4854, 0.2032, 0.49, 0.25, 0.4854, 0.2968, 0.4717, 0.3418, 0.4496, 0.3833, 0.4197, 0.4197, 0.3833, 0.4496, 0.3418, 0.4717, 0.0625, 0.5, 0.0625, 1.0, 0.03125, 1.0, 0.03125, 0.5, 0.03125, 0.5, 0.03125, 1.0, 0.0, 1.0, 0.0, 0.5, 0.75, 0.49, 0.7968, 0.4854, 0.8418, 0.4717, 0.8833, 0.4496, 0.9197, 0.4197, 0.9496, 0.3833, 0.9717, 0.3418, 0.9854, 0.2968, 0.99, 0.25, 0.9854, 0.2032, 0.9717, 0.1582, 0.9496, 0.1167, 0.9197, 0.08029, 0.8833, 0.05045, 0.8418, 0.02827, 0.7968, 0.01461, 0.75, 0.01, 0.7032, 0.01461, 0.6582, 0.02827, 0.6167, 0.05045, 0.5803, 0.08029, 0.5504, 0.1167, 0.5283, 0.1582, 0.5146, 0.2032, 0.51, 0.25, 0.5146, 0.2968, 0.5283, 0.3418, 0.5504, 0.3833, 0.5803, 0.4197, 0.6167, 0.4496, 0.6582, 0.4717, 0.7032, 0.4854])
me_cylinder_004.update()

# ---- objects
ob_cube = bpy.data.objects.new('Cube', me_cube_001)
ob_magnethole = bpy.data.objects.new('MagnetHole', me_cylinder)
ob_magnethole_001 = bpy.data.objects.new('MagneTHole.001', me_cylinder_001)
ob_cylinder_002 = bpy.data.objects.new('Cylinder.002', me_cylinder_002)
ob_cylinder_003 = bpy.data.objects.new('Cylinder.003', me_cylinder_003)
ob_cylinder_004 = bpy.data.objects.new('Cylinder.004', me_cylinder_004)

# ---- transforms, parenting, visibility, modifiers, constraints
ob_cube.location = (-15.0, 7.5, 0.0)
ob_cube.rotation_euler = (0.0, 0.0, 1.571)
ob_cube.scale = (1.413, 24.02, 4.019)
ob_magnethole.location = (0.0, 37.5, 0.775)
ob_magnethole.scale = (0.2303, 0.1858, 0.1125)
ob_magnethole_001.location = (-30.0, 7.5, 0.775)
ob_magnethole_001.scale = (0.2303, 0.1858, 0.1125)
ob_cylinder_002.location = (0.0, 22.5, 0.0)
ob_cylinder_002.scale = (0.2303, 0.1858, 0.2251)
ob_cylinder_003.location = (0.0, 7.5, 0.0)
ob_cylinder_003.scale = (0.2303, 0.1858, 0.2251)
ob_cylinder_004.location = (-15.0, 7.5, 0.0)
ob_cylinder_004.scale = (0.2303, 0.1858, 0.2251)

# ---- collection membership
col_collection.objects.link(ob_cube)
col_collection.objects.link(ob_magnethole)
col_collection.objects.link(ob_magnethole_001)
col_collection.objects.link(ob_cylinder_002)
col_collection.objects.link(ob_cylinder_003)
col_collection.objects.link(ob_cylinder_004)

# ---- scene / render settings (as saved in the file)
scene.frame_start = 1; scene.frame_end = 250; scene.frame_set(1)
scene.render.engine = 'BLENDER_EEVEE_NEXT'
scene.cycles.sampling_pattern = 'TABULATED_SOBOL'
scene.cycles.use_light_tree = False
scene.view_settings.view_transform = 'Filmic'
bpy.context.view_layer.update()

# ---- added for rendering (the .blend has no active camera and no usable light): camera, sun
cam_auto = bpy.data.cameras.new('AutoCamera')
cam_auto.lens = 50.0
cam_auto.sensor_width = 36.0
cam_auto.clip_end = 1036.54
ob_auto_camera = bpy.data.objects.new('AutoCamera', cam_auto)
scene.collection.objects.link(ob_auto_camera)
ob_auto_camera.location = (44.0624, -48.3749, 47.2499)
ob_auto_camera.rotation_euler = (1.09748, -7.21219e-08, 0.694738)
scene.camera = ob_auto_camera
light_auto_sun = bpy.data.lights.new('AutoSun', 'SUN')
light_auto_sun.energy = 3.0
light_auto_sun.angle = 0.0523599
ob_auto_sun = bpy.data.objects.new('AutoSun', light_auto_sun)
scene.collection.objects.link(ob_auto_sun)
ob_auto_sun.rotation_euler = (0.872665, 0.174533, 0.523599)
bpy.context.view_layer.update()
